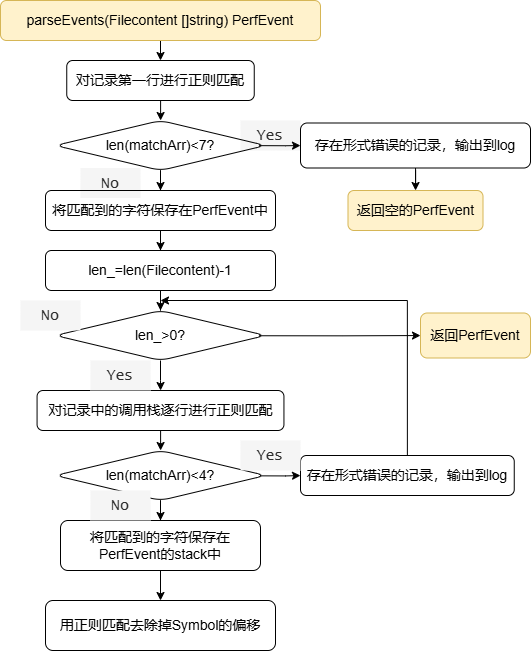

The diagram above was exported from draw.io. Its source (the exported page's mxGraphModel, read from the mxfile embedded in the PNG):
<mxGraphModel dx="726" dy="444" grid="1" gridSize="10" guides="1" tooltips="1" connect="1" arrows="1" fold="1" page="1" pageScale="1" pageWidth="827" pageHeight="1169" math="0" shadow="0">
  <root>
    <mxCell id="0" />
    <mxCell id="1" parent="0" />
    <mxCell id="kCuyAf34euaus6GpPnXT-1" value="" style="edgeStyle=orthogonalEdgeStyle;rounded=0;orthogonalLoop=1;jettySize=auto;html=1;" edge="1" parent="1" source="kCuyAf34euaus6GpPnXT-2" target="kCuyAf34euaus6GpPnXT-18">
      <mxGeometry relative="1" as="geometry" />
    </mxCell>
    <mxCell id="kCuyAf34euaus6GpPnXT-2" value="&lt;div style=&quot;line-height: 27px; white-space: pre;&quot;&gt;&lt;font face=&quot;Helvetica&quot; style=&quot;font-size: 14px;&quot;&gt;parseEvents(Filecontent []string) PerfEvent&lt;/font&gt;&lt;/div&gt;" style="rounded=1;whiteSpace=wrap;html=1;fillColor=#fff2cc;strokeColor=#d6b656;" vertex="1" parent="1">
      <mxGeometry x="170" y="100" width="320" height="40" as="geometry" />
    </mxCell>
    <mxCell id="kCuyAf34euaus6GpPnXT-8" value="&lt;font face=&quot;Lucida Console&quot; color=&quot;#2e2e2e&quot;&gt;&lt;span style=&quot;font-size: 15px;&quot;&gt;Yes&lt;/span&gt;&lt;/font&gt;" style="text;html=1;align=center;verticalAlign=middle;whiteSpace=wrap;rounded=0;fontColor=#333333;fillColor=#f5f5f5;strokeColor=none;" vertex="1" parent="1">
      <mxGeometry x="410" y="220" width="60" height="30" as="geometry" />
    </mxCell>
    <mxCell id="kCuyAf34euaus6GpPnXT-9" value="&lt;font face=&quot;Lucida Console&quot; color=&quot;#2e2e2e&quot;&gt;&lt;span style=&quot;font-size: 15px;&quot;&gt;No&lt;/span&gt;&lt;/font&gt;" style="text;html=1;align=center;verticalAlign=middle;whiteSpace=wrap;rounded=0;fontColor=#333333;fillColor=#f5f5f5;strokeColor=none;" vertex="1" parent="1">
      <mxGeometry x="250" y="267.5" width="60" height="30" as="geometry" />
    </mxCell>
    <mxCell id="kCuyAf34euaus6GpPnXT-14" value="" style="edgeStyle=orthogonalEdgeStyle;rounded=0;orthogonalLoop=1;jettySize=auto;html=1;exitX=0.97;exitY=0.503;exitDx=0;exitDy=0;exitPerimeter=0;" edge="1" parent="1" source="kCuyAf34euaus6GpPnXT-15" target="kCuyAf34euaus6GpPnXT-20">
      <mxGeometry relative="1" as="geometry" />
    </mxCell>
    <mxCell id="kCuyAf34euaus6GpPnXT-27" value="" style="edgeStyle=orthogonalEdgeStyle;rounded=0;orthogonalLoop=1;jettySize=auto;html=1;" edge="1" parent="1" source="kCuyAf34euaus6GpPnXT-15" target="kCuyAf34euaus6GpPnXT-26">
      <mxGeometry relative="1" as="geometry" />
    </mxCell>
    <mxCell id="kCuyAf34euaus6GpPnXT-15" value="&lt;font style=&quot;font-size: 14px;&quot;&gt;len(matchArr)&amp;lt;7?&lt;/font&gt;" style="rhombus;whiteSpace=wrap;html=1;fillColor=none;rounded=1;" vertex="1" parent="1">
      <mxGeometry x="225" y="220" width="210" height="50" as="geometry" />
    </mxCell>
    <mxCell id="kCuyAf34euaus6GpPnXT-17" value="" style="edgeStyle=orthogonalEdgeStyle;rounded=0;orthogonalLoop=1;jettySize=auto;html=1;entryX=0.5;entryY=0;entryDx=0;entryDy=0;" edge="1" parent="1" source="kCuyAf34euaus6GpPnXT-18">
      <mxGeometry relative="1" as="geometry">
        <mxPoint x="330" y="220" as="targetPoint" />
        <Array as="points" />
      </mxGeometry>
    </mxCell>
    <mxCell id="kCuyAf34euaus6GpPnXT-18" value="&lt;span style=&quot;font-size: 14px;&quot;&gt;对记录第一行进行正则匹配&lt;/span&gt;" style="rounded=1;whiteSpace=wrap;html=1;fillColor=none;" vertex="1" parent="1">
      <mxGeometry x="236.25" y="160" width="187.5" height="40" as="geometry" />
    </mxCell>
    <mxCell id="kCuyAf34euaus6GpPnXT-24" value="" style="edgeStyle=orthogonalEdgeStyle;rounded=0;orthogonalLoop=1;jettySize=auto;html=1;" edge="1" parent="1" source="kCuyAf34euaus6GpPnXT-20" target="kCuyAf34euaus6GpPnXT-23">
      <mxGeometry relative="1" as="geometry" />
    </mxCell>
    <mxCell id="kCuyAf34euaus6GpPnXT-20" value="&lt;pre&gt;&lt;font face=&quot;Helvetica&quot; style=&quot;font-size: 14px;&quot;&gt;存在形式错误的记录，输出到log&lt;/font&gt;&lt;/pre&gt;" style="rounded=1;whiteSpace=wrap;html=1;" vertex="1" parent="1">
      <mxGeometry x="470" y="222.5" width="230" height="45" as="geometry" />
    </mxCell>
    <mxCell id="kCuyAf34euaus6GpPnXT-23" value="&lt;pre&gt;&lt;font face=&quot;Helvetica&quot; style=&quot;font-size: 14px;&quot;&gt;返回空的PerfEvent&lt;/font&gt;&lt;/pre&gt;" style="rounded=1;whiteSpace=wrap;html=1;fillColor=#fff2cc;strokeColor=#d6b656;" vertex="1" parent="1">
      <mxGeometry x="517.5" y="290" width="135" height="40" as="geometry" />
    </mxCell>
    <mxCell id="kCuyAf34euaus6GpPnXT-38" value="" style="edgeStyle=orthogonalEdgeStyle;rounded=0;orthogonalLoop=1;jettySize=auto;html=1;" edge="1" parent="1" source="kCuyAf34euaus6GpPnXT-26" target="kCuyAf34euaus6GpPnXT-37">
      <mxGeometry relative="1" as="geometry" />
    </mxCell>
    <mxCell id="kCuyAf34euaus6GpPnXT-26" value="&lt;font style=&quot;font-size: 14px;&quot;&gt;将匹配到的字符保存在PerfEvent中&lt;/font&gt;" style="whiteSpace=wrap;html=1;fillColor=none;rounded=1;" vertex="1" parent="1">
      <mxGeometry x="215" y="290" width="230" height="40" as="geometry" />
    </mxCell>
    <mxCell id="kCuyAf34euaus6GpPnXT-45" value="" style="edgeStyle=orthogonalEdgeStyle;rounded=0;orthogonalLoop=1;jettySize=auto;html=1;exitX=0.975;exitY=0.507;exitDx=0;exitDy=0;exitPerimeter=0;" edge="1" parent="1" source="kCuyAf34euaus6GpPnXT-30" target="kCuyAf34euaus6GpPnXT-34">
      <mxGeometry relative="1" as="geometry" />
    </mxCell>
    <mxCell id="kCuyAf34euaus6GpPnXT-48" value="" style="edgeStyle=orthogonalEdgeStyle;rounded=0;orthogonalLoop=1;jettySize=auto;html=1;" edge="1" parent="1" source="kCuyAf34euaus6GpPnXT-30" target="kCuyAf34euaus6GpPnXT-47">
      <mxGeometry relative="1" as="geometry" />
    </mxCell>
    <mxCell id="kCuyAf34euaus6GpPnXT-30" value="&lt;font style=&quot;font-size: 14px;&quot;&gt;len(matchArr)&amp;lt;4?&lt;/font&gt;" style="rhombus;whiteSpace=wrap;html=1;fillColor=none;rounded=1;" vertex="1" parent="1">
      <mxGeometry x="225" y="550" width="210" height="50" as="geometry" />
    </mxCell>
    <mxCell id="kCuyAf34euaus6GpPnXT-46" style="edgeStyle=orthogonalEdgeStyle;rounded=0;orthogonalLoop=1;jettySize=auto;html=1;exitX=0.5;exitY=0;exitDx=0;exitDy=0;curved=0;" edge="1" parent="1" source="kCuyAf34euaus6GpPnXT-34">
      <mxGeometry relative="1" as="geometry">
        <mxPoint x="330" y="400" as="targetPoint" />
        <Array as="points">
          <mxPoint x="577" y="400" />
        </Array>
      </mxGeometry>
    </mxCell>
    <mxCell id="kCuyAf34euaus6GpPnXT-34" value="&lt;pre&gt;&lt;font style=&quot;font-size: 14px;&quot; face=&quot;Helvetica&quot;&gt;存在形式错误的记录，输出到log&lt;/font&gt;&lt;/pre&gt;" style="rounded=1;whiteSpace=wrap;html=1;fillColor=none;" vertex="1" parent="1">
      <mxGeometry x="470" y="555" width="213.75" height="40" as="geometry" />
    </mxCell>
    <mxCell id="kCuyAf34euaus6GpPnXT-41" value="" style="edgeStyle=orthogonalEdgeStyle;rounded=0;orthogonalLoop=1;jettySize=auto;html=1;" edge="1" parent="1" source="kCuyAf34euaus6GpPnXT-35" target="kCuyAf34euaus6GpPnXT-30">
      <mxGeometry relative="1" as="geometry" />
    </mxCell>
    <mxCell id="kCuyAf34euaus6GpPnXT-35" value="&lt;span style=&quot;font-size: 14px;&quot;&gt;对记录中的调用栈逐行进行正则匹配&lt;/span&gt;" style="rounded=1;whiteSpace=wrap;html=1;fillColor=none;" vertex="1" parent="1">
      <mxGeometry x="206.57" y="490" width="246.87" height="40" as="geometry" />
    </mxCell>
    <mxCell id="kCuyAf34euaus6GpPnXT-40" value="" style="edgeStyle=orthogonalEdgeStyle;rounded=0;orthogonalLoop=1;jettySize=auto;html=1;" edge="1" parent="1" source="kCuyAf34euaus6GpPnXT-36" target="kCuyAf34euaus6GpPnXT-35">
      <mxGeometry relative="1" as="geometry" />
    </mxCell>
    <mxCell id="kCuyAf34euaus6GpPnXT-52" value="" style="edgeStyle=orthogonalEdgeStyle;rounded=0;orthogonalLoop=1;jettySize=auto;html=1;exitX=0.969;exitY=0.505;exitDx=0;exitDy=0;exitPerimeter=0;" edge="1" parent="1" source="kCuyAf34euaus6GpPnXT-36" target="kCuyAf34euaus6GpPnXT-51">
      <mxGeometry relative="1" as="geometry" />
    </mxCell>
    <mxCell id="kCuyAf34euaus6GpPnXT-36" value="&lt;font style=&quot;font-size: 14px;&quot;&gt;len_&amp;gt;0?&lt;/font&gt;" style="rhombus;whiteSpace=wrap;html=1;fillColor=none;rounded=1;" vertex="1" parent="1">
      <mxGeometry x="225" y="410" width="210" height="50" as="geometry" />
    </mxCell>
    <mxCell id="kCuyAf34euaus6GpPnXT-39" value="" style="edgeStyle=orthogonalEdgeStyle;rounded=0;orthogonalLoop=1;jettySize=auto;html=1;" edge="1" parent="1" source="kCuyAf34euaus6GpPnXT-37" target="kCuyAf34euaus6GpPnXT-36">
      <mxGeometry relative="1" as="geometry" />
    </mxCell>
    <mxCell id="kCuyAf34euaus6GpPnXT-37" value="&lt;span style=&quot;font-size: 14px;&quot;&gt;len_=len(Filecontent)-1&lt;/span&gt;" style="whiteSpace=wrap;html=1;fillColor=none;rounded=1;" vertex="1" parent="1">
      <mxGeometry x="215" y="350" width="230" height="40" as="geometry" />
    </mxCell>
    <mxCell id="kCuyAf34euaus6GpPnXT-42" value="&lt;font face=&quot;Lucida Console&quot; color=&quot;#2e2e2e&quot;&gt;&lt;span style=&quot;font-size: 15px;&quot;&gt;Yes&lt;/span&gt;&lt;/font&gt;" style="text;html=1;align=center;verticalAlign=middle;whiteSpace=wrap;rounded=0;fontColor=#333333;fillColor=#f5f5f5;strokeColor=none;" vertex="1" parent="1">
      <mxGeometry x="260" y="460" width="60" height="30" as="geometry" />
    </mxCell>
    <mxCell id="kCuyAf34euaus6GpPnXT-50" value="" style="edgeStyle=orthogonalEdgeStyle;rounded=0;orthogonalLoop=1;jettySize=auto;html=1;" edge="1" parent="1" source="kCuyAf34euaus6GpPnXT-47" target="kCuyAf34euaus6GpPnXT-49">
      <mxGeometry relative="1" as="geometry" />
    </mxCell>
    <mxCell id="kCuyAf34euaus6GpPnXT-47" value="&lt;span style=&quot;font-size: 14px;&quot;&gt;将匹配到的字符保存在PerfEvent的stack中&lt;/span&gt;" style="whiteSpace=wrap;html=1;fillColor=none;rounded=1;" vertex="1" parent="1">
      <mxGeometry x="230" y="620" width="200" height="50" as="geometry" />
    </mxCell>
    <mxCell id="kCuyAf34euaus6GpPnXT-49" value="&lt;span style=&quot;font-size: 14px;&quot;&gt;用正则匹配去除掉Symbol的偏移&lt;/span&gt;" style="whiteSpace=wrap;html=1;fillColor=none;rounded=1;" vertex="1" parent="1">
      <mxGeometry x="215" y="700" width="230" height="50" as="geometry" />
    </mxCell>
    <mxCell id="kCuyAf34euaus6GpPnXT-51" value="&lt;font style=&quot;font-size: 14px;&quot;&gt;返回PerfEvent&lt;/font&gt;" style="whiteSpace=wrap;html=1;fillColor=#fff2cc;rounded=1;strokeColor=#d6b656;" vertex="1" parent="1">
      <mxGeometry x="590" y="412.5" width="110" height="45" as="geometry" />
    </mxCell>
    <mxCell id="kCuyAf34euaus6GpPnXT-53" value="&lt;font face=&quot;Lucida Console&quot; color=&quot;#2e2e2e&quot;&gt;&lt;span style=&quot;font-size: 15px;&quot;&gt;No&lt;/span&gt;&lt;/font&gt;" style="text;html=1;align=center;verticalAlign=middle;whiteSpace=wrap;rounded=0;fontColor=#333333;fillColor=#f5f5f5;strokeColor=none;" vertex="1" parent="1">
      <mxGeometry x="190" y="400" width="60" height="30" as="geometry" />
    </mxCell>
    <mxCell id="kCuyAf34euaus6GpPnXT-54" value="&lt;font face=&quot;Lucida Console&quot; color=&quot;#2e2e2e&quot;&gt;&lt;span style=&quot;font-size: 15px;&quot;&gt;No&lt;/span&gt;&lt;/font&gt;" style="text;html=1;align=center;verticalAlign=middle;whiteSpace=wrap;rounded=0;fontColor=#333333;fillColor=#f5f5f5;strokeColor=none;" vertex="1" parent="1">
      <mxGeometry x="260" y="590" width="60" height="30" as="geometry" />
    </mxCell>
    <mxCell id="kCuyAf34euaus6GpPnXT-55" value="&lt;font face=&quot;Lucida Console&quot; color=&quot;#2e2e2e&quot;&gt;&lt;span style=&quot;font-size: 15px;&quot;&gt;Yes&lt;/span&gt;&lt;/font&gt;" style="text;html=1;align=center;verticalAlign=middle;whiteSpace=wrap;rounded=0;fontColor=#333333;fillColor=#f5f5f5;strokeColor=none;" vertex="1" parent="1">
      <mxGeometry x="410" y="540" width="60" height="30" as="geometry" />
    </mxCell>
  </root>
</mxGraphModel>